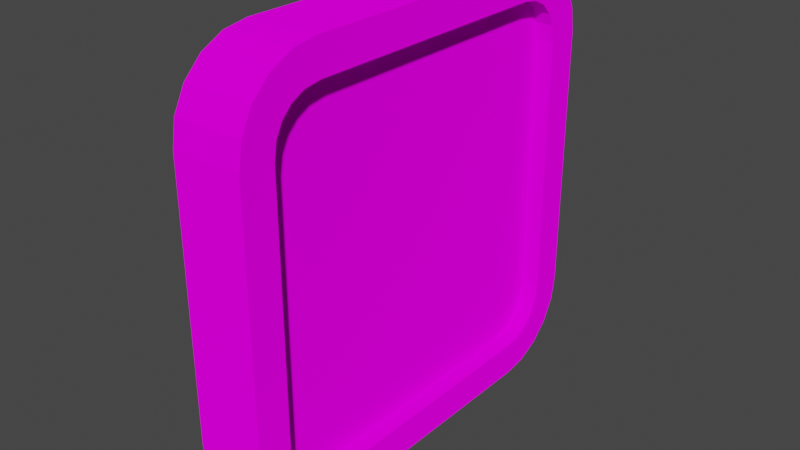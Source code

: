 # Source: Cat_door.blend  (saved by Blender 3.6.11; exported with 4.5.12 LTS)
import bpy
from mathutils import Matrix  # noqa: F401  (used for matrix-valued properties, if any)

bpy.ops.wm.read_factory_settings(use_empty=True)
scene = bpy.context.scene
scene.name = 'Scene'

# ---- collections
col_collection = bpy.data.collections.new('Collection'); scene.collection.children.link(col_collection)

# ---- images (referenced by path relative to the original .blend; pixels are not part of the script)
import os
ASSET_DIR = os.environ.get("B2B_ASSET_DIR", "")  # directory of the original .blend (textures are referenced by path, not embedded)
HERE = os.path.dirname(os.path.abspath(__file__))  # packed textures are extracted next to this script under _unpacked/

def load_image(name, relpath, width, height, colorspace="sRGB"):
    """Load a texture the original file referenced (path relative to the .blend, or extracted next to this script)."""
    p = next((c for c in (os.path.join(HERE, relpath), os.path.join(ASSET_DIR, relpath)) if relpath and os.path.exists(c)), "")
    if p:
        img = bpy.data.images.load(p, check_existing=True)
        img.name = name
    else:  # same state as the original file: an image datablock whose file is absent (Cycles renders it pink)
        img = bpy.data.images.new(name, width, height)
        img.source = "FILE"
        img.filepath = "//" + (relpath or name)
    img.colorspace_settings.name = colorspace
    return img
img_palette_png = load_image('palette.png', 'palette.png', 1024, 1024, 'sRGB')

# ---- materials (node trees are filled in below, after node groups)
mat_material_001 = bpy.data.materials.new('Material.001')
mat_material_001.use_transparent_shadow = False

# ---- material node trees
mat_material_001.use_nodes = True; mat_material_001.node_tree.nodes.clear()
_N = mat_material_001.node_tree.nodes; _L = mat_material_001.node_tree.links
n0 = _N.new('ShaderNodeOutputMaterial'); n0.name = 'Material Output'; n0.location = (300, 300)
n1 = _N.new('ShaderNodeBsdfDiffuse'); n1.name = 'Diffuse BSDF'; n1.location = (10, 300)
n1.inputs[1].default_value = 0.5
n2 = _N.new('ShaderNodeTexImage'); n2.name = 'Image Texture'; n2.location = (-280, 280)
n2.image = img_palette_png
_L.new(n1.outputs[0], n0.inputs[0])
_L.new(n2.outputs[0], n1.inputs[0])
n0.is_active_output = True

# ---- world
world_world = bpy.data.worlds.new('World'); scene.world = world_world
world_world.use_nodes = True; world_world.node_tree.nodes.clear()
_N = world_world.node_tree.nodes; _L = world_world.node_tree.links
n0 = _N.new('ShaderNodeOutputWorld'); n0.name = 'World Output'; n0.location = (300, 300)
n1 = _N.new('ShaderNodeBackground'); n1.name = 'Background'; n1.location = (10, 300)
n1.inputs[0].default_value = (0.05088, 0.05088, 0.05088, 1.0)
_L.new(n1.outputs[0], n0.inputs[0])
n0.is_active_output = True
world_world.color = (0.05088, 0.05088, 0.05088)
world_world.use_sun_shadow = False
world_world.sun_shadow_jitter_overblur = 0.0

# ---- meshes
me_cube_001 = bpy.data.meshes.new('Cube.001')
me_cube_001.from_pydata([(-0.08144, -0.3121, -0.5), (-0.08144, -0.5, -0.3121), (-0.08144, -0.3702, -0.4908), (-0.08144, -0.4226, -0.4641), (-0.08144, -0.4641, -0.4226), (-0.08144, -0.4908, -0.3702), (-0.08144, -0.5, 0.3121), (-0.08144, -0.3121, 0.5), (-0.08144, -0.4908, 0.3702), (-0.08144, -0.4641, 0.4226), (-0.08144, -0.4226, 0.4641), (-0.08144, -0.3702, 0.4908), (-0.08144, 0.5, -0.3121), (-0.08144, 0.3121, -0.5), (-0.08144, 0.4908, -0.3702), (-0.08144, 0.4641, -0.4226), (-0.08144, 0.4226, -0.4641), (-0.08144, 0.3702, -0.4908), (-0.08144, 0.3121, 0.5), (-0.08144, 0.5, 0.3121), (-0.08144, 0.3702, 0.4908), (-0.08144, 0.4226, 0.4641), (-0.08144, 0.4641, 0.4226), (-0.08144, 0.4908, 0.3702), (0.08144, -0.4212, -0.3059), (0.08144, -0.3059, -0.4212), (0.08144, -0.4149, -0.3455), (0.08144, -0.3995, -0.3756), (0.08144, -0.3756, -0.3995), (0.08144, -0.3455, -0.4149), (0.08144, -0.3059, 0.4212), (0.08144, -0.4212, 0.3059), (0.08144, -0.3455, 0.4149), (0.08144, -0.3756, 0.3995), (0.08144, -0.3995, 0.3756), (0.08144, -0.4149, 0.3455), (0.08144, 0.3059, -0.4212), (0.08144, 0.4212, -0.3059), (0.08144, 0.3455, -0.4149), (0.08144, 0.3756, -0.3995), (0.08144, 0.3995, -0.3756), (0.08144, 0.4149, -0.3455), (0.08144, 0.4212, 0.3059), (0.08144, 0.3059, 0.4212), (0.08144, 0.4149, 0.3455), (0.08144, 0.3995, 0.3756), (0.08144, 0.3756, 0.3995), (0.08144, 0.3455, 0.4149), (0.08144, 0.3702, -0.4908), (0.08144, 0.3121, -0.5), (0.08144, 0.4226, -0.4641), (0.08144, 0.4641, -0.4226), (0.08144, 0.4908, -0.3702), (0.08144, 0.5, -0.3121), (0.08144, 0.3121, 0.5), (0.08144, 0.3702, 0.4908), (0.08144, 0.4226, 0.4641), (0.08144, 0.4641, 0.4226), (0.08144, 0.4908, 0.3702), (0.08144, 0.5, 0.3121), (0.08144, -0.3121, -0.5), (0.08144, -0.3702, -0.4908), (0.08144, -0.4226, -0.4641), (0.08144, -0.4641, -0.4226), (0.08144, -0.4908, -0.3702), (0.08144, -0.5, -0.3121), (0.08144, -0.3702, 0.4908), (0.08144, -0.3121, 0.5), (0.08144, -0.4226, 0.4641), (0.08144, -0.4641, 0.4226), (0.08144, -0.4908, 0.3702), (0.08144, -0.5, 0.3121), (0.0382, 0.3455, -0.4149), (0.0382, 0.3059, -0.4212), (0.0382, 0.3756, -0.3995), (0.0382, 0.3995, -0.3756), (0.0382, 0.4149, -0.3455), (0.0382, 0.4212, -0.3059), (0.0382, 0.3059, 0.4212), (0.0382, 0.3455, 0.4149), (0.0382, 0.3756, 0.3995), (0.0382, 0.3995, 0.3756), (0.0382, 0.4149, 0.3455), (0.0382, 0.4212, 0.3059), (0.0382, -0.3059, -0.4212), (0.0382, -0.3455, -0.4149), (0.0382, -0.3756, -0.3995), (0.0382, -0.3995, -0.3756), (0.0382, -0.4149, -0.3455), (0.0382, -0.4212, -0.3059), (0.0382, -0.3455, 0.4149), (0.0382, -0.3059, 0.4212), (0.0382, -0.3756, 0.3995), (0.0382, -0.3995, 0.3756), (0.0382, -0.4149, 0.3455), (0.0382, -0.4212, 0.3059)], [], [(65, 71, 6, 1), (26, 27, 87, 88), (54, 18, 7, 67), (0, 2, 3, 4, 5, 1, 6, 8, 9, 10, 11, 7, 18, 20, 21, 22, 23, 19, 12, 14, 15, 16, 17, 13), (12, 19, 59, 53), (49, 13, 17, 48), (48, 17, 16, 50), (50, 16, 15, 51), (51, 15, 14, 52), (52, 14, 12, 53), (18, 54, 55, 20), (20, 55, 56, 21), (21, 56, 57, 22), (22, 57, 58, 23), (23, 58, 59, 19), (0, 60, 61, 2), (2, 61, 62, 3), (3, 62, 63, 4), (4, 63, 64, 5), (5, 64, 65, 1), (67, 7, 11, 66), (66, 11, 10, 68), (68, 10, 9, 69), (69, 9, 8, 70), (70, 8, 6, 71), (13, 49, 60, 0), (38, 36, 49, 48), (39, 38, 48, 50), (40, 39, 50, 51), (41, 40, 51, 52), (37, 41, 52, 53), (43, 47, 55, 54), (47, 46, 56, 55), (46, 45, 57, 56), (45, 44, 58, 57), (44, 42, 59, 58), (25, 29, 61, 60), (29, 28, 62, 61), (28, 27, 63, 62), (27, 26, 64, 63), (26, 24, 65, 64), (32, 30, 67, 66), (33, 32, 66, 68), (34, 33, 68, 69), (35, 34, 69, 70), (31, 35, 70, 71), (36, 25, 60, 49), (24, 31, 71, 65), (30, 43, 54, 67), (42, 37, 53, 59), (73, 72, 74, 75, 76, 77, 83, 82, 81, 80, 79, 78, 91, 90, 92, 93, 94, 95, 89, 88, 87, 86, 85, 84), (46, 47, 79, 80), (31, 24, 89, 95), (24, 26, 88, 89), (45, 46, 80, 81), (43, 30, 91, 78), (36, 38, 72, 73), (30, 32, 90, 91), (44, 45, 81, 82), (37, 42, 83, 77), (38, 39, 74, 72), (32, 33, 92, 90), (42, 44, 82, 83), (39, 40, 75, 74), (33, 34, 93, 92), (29, 25, 84, 85), (40, 41, 76, 75), (34, 35, 94, 93), (28, 29, 85, 86), (41, 37, 77, 76), (35, 31, 95, 94), (27, 28, 86, 87), (47, 43, 78, 79), (25, 36, 73, 84)])
_uv = me_cube_001.uv_layers.new(name='UVMap')
_uv.uv.foreach_set('vector', [0.9084, 0.9423, 0.9084, 0.9344, 0.9142, 0.9344, 0.9142, 0.9423, 0.9055, 0.9429, 0.9055, 0.9435, 0.904, 0.9435, 0.904, 0.9429, 0.9084, 0.9235, 0.9142, 0.9235, 0.9142, 0.9314, 0.9084, 0.9314, 0.4454, 0.9438, 0.4452, 0.9452, 0.4445, 0.9465, 0.4435, 0.9475, 0.4422, 0.9482, 0.4408, 0.9484, 0.4254, 0.9484, 0.4239, 0.9482, 0.4226, 0.9475, 0.4216, 0.9465, 0.4209, 0.9452, 0.4207, 0.9438, 0.4207, 0.9283, 0.4209, 0.9269, 0.4216, 0.9256, 0.4226, 0.9246, 0.4239, 0.9239, 0.4254, 0.9237, 0.4408, 0.9237, 0.4422, 0.9239, 0.4435, 0.9246, 0.4445, 0.9256, 0.4452, 0.9269, 0.4454, 0.9283, 0.9142, 0.9127, 0.9142, 0.9205, 0.9084, 0.9205, 0.9084, 0.9127, 0.9084, 0.9097, 0.9142, 0.9097, 0.9142, 0.9103, 0.9084, 0.9103, 0.9084, 0.9103, 0.9142, 0.9103, 0.9142, 0.9109, 0.9084, 0.9109, 0.9084, 0.9109, 0.9142, 0.9109, 0.9142, 0.9115, 0.9084, 0.9115, 0.9084, 0.9115, 0.9142, 0.9115, 0.9142, 0.912, 0.9084, 0.912, 0.9084, 0.912, 0.9142, 0.912, 0.9142, 0.9127, 0.9084, 0.9127, 0.9142, 0.9235, 0.9084, 0.9235, 0.9084, 0.9229, 0.9142, 0.9229, 0.9142, 0.9229, 0.9084, 0.9229, 0.9084, 0.9223, 0.9142, 0.9223, 0.9142, 0.9223, 0.9084, 0.9223, 0.9084, 0.9217, 0.9142, 0.9217, 0.9142, 0.9217, 0.9084, 0.9217, 0.9084, 0.9212, 0.9142, 0.9212, 0.9142, 0.9212, 0.9084, 0.9212, 0.9084, 0.9205, 0.9142, 0.9205, 0.9142, 0.9453, 0.9084, 0.9453, 0.9084, 0.9447, 0.9142, 0.9447, 0.9142, 0.9447, 0.9084, 0.9447, 0.9084, 0.9441, 0.9142, 0.9441, 0.9142, 0.9441, 0.9084, 0.9441, 0.9084, 0.9435, 0.9142, 0.9435, 0.9142, 0.9435, 0.9084, 0.9435, 0.9084, 0.9429, 0.9142, 0.9429, 0.9142, 0.9429, 0.9084, 0.9429, 0.9084, 0.9423, 0.9142, 0.9423, 0.9084, 0.9314, 0.9142, 0.9314, 0.9142, 0.932, 0.9084, 0.932, 0.9084, 0.932, 0.9142, 0.932, 0.9142, 0.9326, 0.9084, 0.9326, 0.9084, 0.9326, 0.9142, 0.9326, 0.9142, 0.9332, 0.9084, 0.9332, 0.9084, 0.9332, 0.9142, 0.9332, 0.9142, 0.9338, 0.9084, 0.9338, 0.9084, 0.9338, 0.9142, 0.9338, 0.9142, 0.9344, 0.9084, 0.9344, 0.9142, 0.9097, 0.9084, 0.9097, 0.9084, 0.9018, 0.9142, 0.9018, 0.9055, 0.9103, 0.9055, 0.9097, 0.9084, 0.9097, 0.9084, 0.9103, 0.9055, 0.9109, 0.9055, 0.9103, 0.9084, 0.9103, 0.9084, 0.9109, 0.9055, 0.9115, 0.9055, 0.9109, 0.9084, 0.9109, 0.9084, 0.9115, 0.9055, 0.912, 0.9055, 0.9115, 0.9084, 0.9115, 0.9084, 0.912, 0.9055, 0.9127, 0.9055, 0.912, 0.9084, 0.912, 0.9084, 0.9127, 0.9055, 0.9235, 0.9055, 0.9229, 0.9084, 0.9229, 0.9084, 0.9235, 0.9055, 0.9229, 0.9055, 0.9223, 0.9084, 0.9223, 0.9084, 0.9229, 0.9055, 0.9223, 0.9055, 0.9217, 0.9084, 0.9217, 0.9084, 0.9223, 0.9055, 0.9217, 0.9055, 0.9212, 0.9084, 0.9212, 0.9084, 0.9217, 0.9055, 0.9212, 0.9055, 0.9205, 0.9084, 0.9205, 0.9084, 0.9212, 0.9055, 0.9453, 0.9055, 0.9447, 0.9084, 0.9447, 0.9084, 0.9453, 0.9055, 0.9447, 0.9055, 0.9441, 0.9084, 0.9441, 0.9084, 0.9447, 0.9055, 0.9441, 0.9055, 0.9435, 0.9084, 0.9435, 0.9084, 0.9441, 0.9055, 0.9435, 0.9055, 0.9429, 0.9084, 0.9429, 0.9084, 0.9435, 0.9055, 0.9429, 0.9055, 0.9423, 0.9084, 0.9423, 0.9084, 0.9429, 0.9055, 0.932, 0.9055, 0.9314, 0.9084, 0.9314, 0.9084, 0.932, 0.9055, 0.9326, 0.9055, 0.932, 0.9084, 0.932, 0.9084, 0.9326, 0.9055, 0.9332, 0.9055, 0.9326, 0.9084, 0.9326, 0.9084, 0.9332, 0.9055, 0.9338, 0.9055, 0.9332, 0.9084, 0.9332, 0.9084, 0.9338, 0.9055, 0.9344, 0.9055, 0.9338, 0.9084, 0.9338, 0.9084, 0.9344, 0.9055, 0.9097, 0.9055, 0.9018, 0.9084, 0.9018, 0.9084, 0.9097, 0.9055, 0.9423, 0.9055, 0.9344, 0.9084, 0.9344, 0.9084, 0.9423, 0.9055, 0.9314, 0.9055, 0.9235, 0.9084, 0.9235, 0.9084, 0.9314, 0.9055, 0.9205, 0.9055, 0.9127, 0.9084, 0.9127, 0.9084, 0.9205, 0.4406, 0.9536, 0.4416, 0.9537, 0.4424, 0.9541, 0.443, 0.9547, 0.4433, 0.9554, 0.4435, 0.9564, 0.4435, 0.9715, 0.4433, 0.9725, 0.443, 0.9732, 0.4424, 0.9738, 0.4416, 0.9742, 0.4406, 0.9744, 0.4255, 0.9744, 0.4246, 0.9742, 0.4238, 0.9738, 0.4232, 0.9732, 0.4228, 0.9725, 0.4227, 0.9715, 0.4227, 0.9564, 0.4228, 0.9554, 0.4232, 0.9547, 0.4238, 0.9541, 0.4246, 0.9537, 0.4255, 0.9536, 0.9055, 0.9223, 0.9055, 0.9229, 0.904, 0.9229, 0.904, 0.9223, 0.9055, 0.9344, 0.9055, 0.9423, 0.904, 0.9423, 0.904, 0.9344, 0.9055, 0.9423, 0.9055, 0.9429, 0.904, 0.9429, 0.904, 0.9423, 0.9055, 0.9217, 0.9055, 0.9223, 0.904, 0.9223, 0.904, 0.9217, 0.9055, 0.9235, 0.9055, 0.9314, 0.904, 0.9314, 0.904, 0.9235, 0.9055, 0.9097, 0.9055, 0.9103, 0.904, 0.9103, 0.904, 0.9097, 0.9055, 0.9314, 0.9055, 0.932, 0.904, 0.932, 0.904, 0.9314, 0.9055, 0.9212, 0.9055, 0.9217, 0.904, 0.9217, 0.904, 0.9212, 0.9055, 0.9127, 0.9055, 0.9205, 0.904, 0.9205, 0.904, 0.9127, 0.9055, 0.9103, 0.9055, 0.9109, 0.904, 0.9109, 0.904, 0.9103, 0.9055, 0.932, 0.9055, 0.9326, 0.904, 0.9326, 0.904, 0.932, 0.9055, 0.9205, 0.9055, 0.9212, 0.904, 0.9212, 0.904, 0.9205, 0.9055, 0.9109, 0.9055, 0.9115, 0.904, 0.9115, 0.904, 0.9109, 0.9055, 0.9326, 0.9055, 0.9332, 0.904, 0.9332, 0.904, 0.9326, 0.9055, 0.9447, 0.9055, 0.9453, 0.904, 0.9453, 0.904, 0.9447, 0.9055, 0.9115, 0.9055, 0.912, 0.904, 0.912, 0.904, 0.9115, 0.9055, 0.9332, 0.9055, 0.9338, 0.904, 0.9338, 0.904, 0.9332, 0.9055, 0.9441, 0.9055, 0.9447, 0.904, 0.9447, 0.904, 0.9441, 0.9055, 0.912, 0.9055, 0.9127, 0.904, 0.9127, 0.904, 0.912, 0.9055, 0.9338, 0.9055, 0.9344, 0.904, 0.9344, 0.904, 0.9338, 0.9055, 0.9435, 0.9055, 0.9441, 0.904, 0.9441, 0.904, 0.9435, 0.9055, 0.9229, 0.9055, 0.9235, 0.904, 0.9235, 0.904, 0.9229, 0.9055, 0.9018, 0.9055, 0.9097, 0.904, 0.9097, 0.904, 0.9018])
me_cube_001.materials.append(mat_material_001)
me_cube_001.update()

# ---- objects
ob_catdoor = bpy.data.objects.new('CatDoor', me_cube_001)

# ---- transforms, parenting, visibility, modifiers, constraints
ob_catdoor.location = (0.0, 0.0, 0.0)

# ---- collection membership
col_collection.objects.link(ob_catdoor)

# ---- scene / render settings (as saved in the file)
scene.frame_start = 1; scene.frame_end = 250; scene.frame_set(1)
scene.render.engine = 'BLENDER_EEVEE_NEXT'
scene.cycles.sampling_pattern = 'TABULATED_SOBOL'
scene.view_settings.view_transform = 'Filmic'
bpy.context.view_layer.update()

# ---- added for rendering (the .blend has no active camera and no usable light): camera, sun
cam_auto = bpy.data.cameras.new('AutoCamera')
cam_auto.lens = 50.0
cam_auto.sensor_width = 36.0
cam_auto.clip_end = 1000.0
ob_auto_camera = bpy.data.objects.new('AutoCamera', cam_auto)
scene.collection.objects.link(ob_auto_camera)
ob_auto_camera.location = (1.31712, -1.58054, 1.05369)
ob_auto_camera.rotation_euler = (1.09748, -7.21219e-08, 0.694738)
scene.camera = ob_auto_camera
light_auto_sun = bpy.data.lights.new('AutoSun', 'SUN')
light_auto_sun.energy = 3.0
light_auto_sun.angle = 0.0523599
ob_auto_sun = bpy.data.objects.new('AutoSun', light_auto_sun)
scene.collection.objects.link(ob_auto_sun)
ob_auto_sun.rotation_euler = (0.872665, 0.174533, 0.523599)
bpy.context.view_layer.update()
